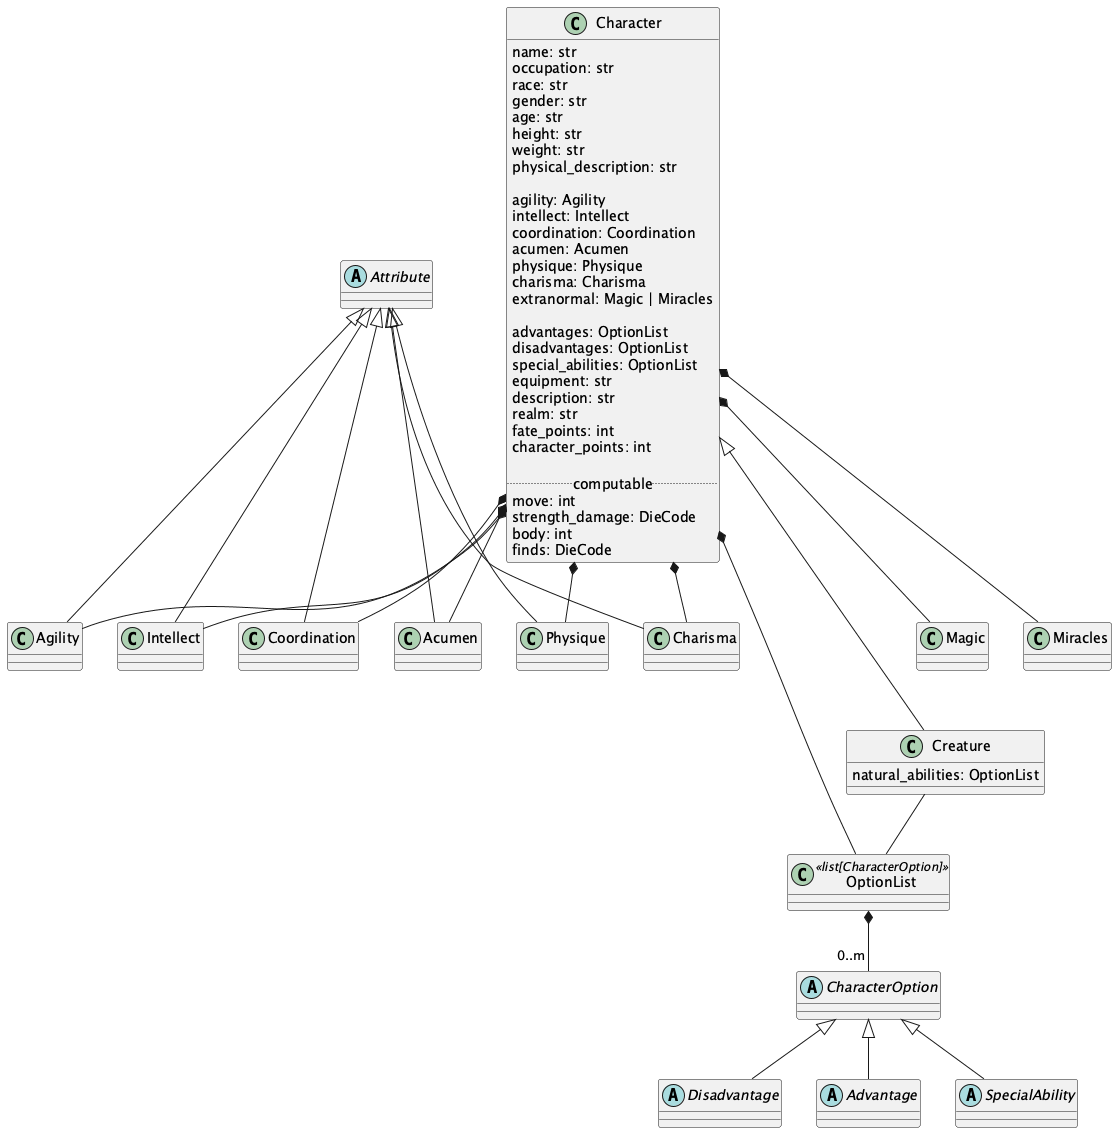

The diagram above was rendered by PlantUML. Its source (embedded in the PNG):
@startuml
    'https://plantuml.com/class-diagram

class Character {
    name: str
    occupation: str
    race: str
    gender: str
    age: str
    height: str
    weight: str
    physical_description: str

    agility: Agility
    intellect: Intellect
    coordination: Coordination
    acumen: Acumen
    physique: Physique
    charisma: Charisma
    extranormal: Magic | Miracles

    advantages: OptionList
    disadvantages: OptionList
    special_abilities: OptionList
    equipment: str
    description: str
    realm: str
    fate_points: int
    character_points: int

    .. computable ..
    move: int
    strength_damage: DieCode
    body: int
    finds: DieCode
}

abstract class Attribute
Attribute <|-- Agility
Attribute <|-- Intellect
Attribute <|-- Coordination
Attribute <|-- Acumen
Attribute <|-- Physique
Attribute <|-- Charisma

Character *-- Agility
Character *-- Intellect
Character *-- Coordination
Character *-- Acumen
Character *-- Physique
Character *-- Charisma
Character *-- Magic
Character *-- Miracles
Character *-- OptionList

class OptionList <<list[CharacterOption]>>

abstract class CharacterOption
OptionList *-- "0..m" CharacterOption

abstract class Disadvantage
CharacterOption <|-- Disadvantage
abstract class Advantage
CharacterOption <|-- Advantage
abstract class SpecialAbility
CharacterOption <|-- SpecialAbility

class Creature {
    natural_abilities: OptionList
}
Character <|--- Creature
Creature -- OptionList

@enduml